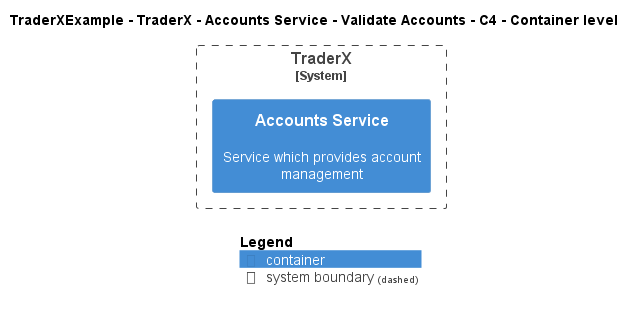

The diagram above was rendered by PlantUML. Its source (embedded in the PNG):
@startuml
!include ..\..\..\..\..\..\..\.c4s\C4_Container.puml

AddElementTag("c4interflow:lifecycle:new", $bgColor=green, $fontColor=#ffffff, $borderColor=green, $shadowing="False")
AddElementTag("c4interflow:lifecycle:changed", $bgColor=orange, $fontColor=#ffffff, $borderColor=orange, $shadowing="False")
AddElementTag("c4interflow:lifecycle:removed", $bgColor=red, $fontColor=#ffffff, $borderColor=red, $shadowing="False")

AddRelTag("c4interflow:lifecycle:new", $textColor=green, $lineColor=green)
AddRelTag("c4interflow:lifecycle:changed", $textColor=orange, $lineColor=orange)
AddRelTag("c4interflow:lifecycle:removed", $textColor=red, $lineColor=red)

SHOW_PERSON_PORTRAIT()
LAYOUT_TOP_DOWN()

skinparam linetype polyline

title TraderXExample - TraderX - Accounts Service - Validate Accounts - C4 - Container level


System_Boundary(TraderXExample.SoftwareSystems.TraderX, "TraderX") {
    Container(TraderXExample.SoftwareSystems.TraderX.Containers.AccountsService, "Accounts Service", "", "Service which provides account management")
}



SHOW_LEGEND()
@enduml